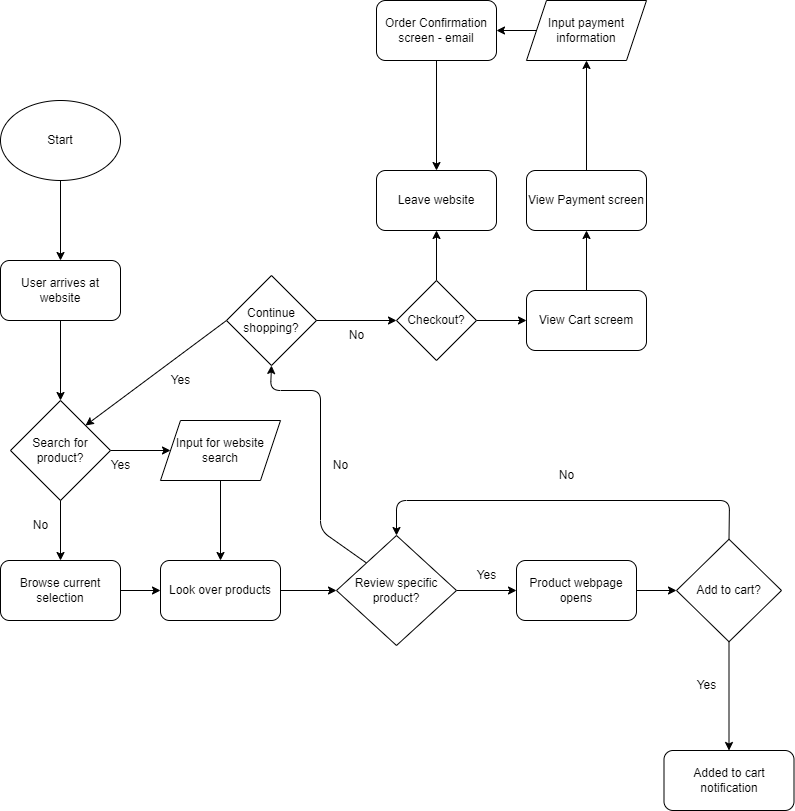

The diagram above was exported from draw.io. Its source (the exported page's mxGraphModel, read from the mxfile embedded in the PNG):
<mxGraphModel dx="1133" dy="792" grid="1" gridSize="10" guides="1" tooltips="1" connect="1" arrows="1" fold="1" page="1" pageScale="1" pageWidth="850" pageHeight="1100" math="0" shadow="0">
  <root>
    <mxCell id="0" />
    <mxCell id="1" parent="0" />
    <mxCell id="5" value="Start" style="ellipse;whiteSpace=wrap;html=1;" vertex="1" parent="1">
      <mxGeometry x="40" y="230" width="120" height="80" as="geometry" />
    </mxCell>
    <mxCell id="6" value="User arrives at website" style="rounded=1;whiteSpace=wrap;html=1;" vertex="1" parent="1">
      <mxGeometry x="40" y="390" width="120" height="60" as="geometry" />
    </mxCell>
    <mxCell id="7" value="" style="endArrow=classic;html=1;exitX=0.5;exitY=1;exitDx=0;exitDy=0;entryX=0.5;entryY=0;entryDx=0;entryDy=0;" edge="1" parent="1" source="5" target="6">
      <mxGeometry width="50" height="50" relative="1" as="geometry">
        <mxPoint x="380" y="680" as="sourcePoint" />
        <mxPoint x="430" y="630" as="targetPoint" />
      </mxGeometry>
    </mxCell>
    <mxCell id="85" value="" style="edgeStyle=none;html=1;" edge="1" parent="1" source="8" target="84">
      <mxGeometry relative="1" as="geometry" />
    </mxCell>
    <mxCell id="8" value="Search for product?" style="rhombus;whiteSpace=wrap;html=1;" vertex="1" parent="1">
      <mxGeometry x="50" y="530" width="100" height="100" as="geometry" />
    </mxCell>
    <mxCell id="9" value="" style="endArrow=classic;html=1;exitX=0.5;exitY=1;exitDx=0;exitDy=0;" edge="1" parent="1" source="6" target="8">
      <mxGeometry width="50" height="50" relative="1" as="geometry">
        <mxPoint x="110" y="410" as="sourcePoint" />
        <mxPoint x="110" y="450" as="targetPoint" />
      </mxGeometry>
    </mxCell>
    <mxCell id="11" value="Yes" style="text;html=1;align=center;verticalAlign=middle;resizable=0;points=[];autosize=1;strokeColor=none;fillColor=none;" vertex="1" parent="1">
      <mxGeometry x="140" y="580" width="40" height="30" as="geometry" />
    </mxCell>
    <mxCell id="33" value="" style="edgeStyle=none;html=1;" edge="1" parent="1" source="12" target="15">
      <mxGeometry relative="1" as="geometry" />
    </mxCell>
    <mxCell id="12" value="Browse current selection" style="rounded=1;whiteSpace=wrap;html=1;" vertex="1" parent="1">
      <mxGeometry x="40" y="690" width="120" height="60" as="geometry" />
    </mxCell>
    <mxCell id="13" value="" style="edgeStyle=none;orthogonalLoop=1;jettySize=auto;html=1;exitX=0.5;exitY=1;exitDx=0;exitDy=0;" edge="1" parent="1" source="8" target="12">
      <mxGeometry width="100" relative="1" as="geometry">
        <mxPoint x="160" y="760" as="sourcePoint" />
        <mxPoint x="260" y="760" as="targetPoint" />
        <Array as="points" />
      </mxGeometry>
    </mxCell>
    <mxCell id="14" value="No" style="text;html=1;align=center;verticalAlign=middle;resizable=0;points=[];autosize=1;strokeColor=none;fillColor=none;" vertex="1" parent="1">
      <mxGeometry x="60" y="640" width="40" height="30" as="geometry" />
    </mxCell>
    <mxCell id="70" value="" style="edgeStyle=none;html=1;" edge="1" parent="1" source="15" target="32">
      <mxGeometry relative="1" as="geometry" />
    </mxCell>
    <mxCell id="15" value="Look over products" style="rounded=1;whiteSpace=wrap;html=1;" vertex="1" parent="1">
      <mxGeometry x="200" y="690" width="120" height="60" as="geometry" />
    </mxCell>
    <mxCell id="35" value="" style="edgeStyle=none;html=1;entryX=0;entryY=0.5;entryDx=0;entryDy=0;exitX=1;exitY=0.5;exitDx=0;exitDy=0;" edge="1" parent="1" source="32" target="50">
      <mxGeometry relative="1" as="geometry">
        <mxPoint x="360" y="520" as="sourcePoint" />
        <mxPoint x="430" y="521.25" as="targetPoint" />
      </mxGeometry>
    </mxCell>
    <mxCell id="72" style="edgeStyle=none;html=1;exitX=0;exitY=0;exitDx=0;exitDy=0;entryX=0.5;entryY=1;entryDx=0;entryDy=0;" edge="1" parent="1" source="32" target="53">
      <mxGeometry relative="1" as="geometry">
        <Array as="points">
          <mxPoint x="360" y="660" />
          <mxPoint x="360" y="520" />
          <mxPoint x="310" y="520" />
        </Array>
      </mxGeometry>
    </mxCell>
    <mxCell id="32" value="Review specific product?" style="rhombus;whiteSpace=wrap;html=1;" vertex="1" parent="1">
      <mxGeometry x="376" y="665" width="120" height="110" as="geometry" />
    </mxCell>
    <mxCell id="36" value="Yes" style="text;html=1;align=center;verticalAlign=middle;resizable=0;points=[];autosize=1;strokeColor=none;fillColor=none;" vertex="1" parent="1">
      <mxGeometry x="506" y="690" width="40" height="30" as="geometry" />
    </mxCell>
    <mxCell id="45" value="" style="edgeStyle=none;html=1;entryX=0.5;entryY=0;entryDx=0;entryDy=0;exitX=0.5;exitY=1;exitDx=0;exitDy=0;" edge="1" parent="1" source="37" target="44">
      <mxGeometry relative="1" as="geometry">
        <mxPoint x="730" y="600" as="sourcePoint" />
      </mxGeometry>
    </mxCell>
    <mxCell id="37" value="Add to cart?" style="rhombus;whiteSpace=wrap;html=1;" vertex="1" parent="1">
      <mxGeometry x="716" y="668.75" width="105" height="102.5" as="geometry" />
    </mxCell>
    <mxCell id="40" value="Yes" style="text;html=1;align=center;verticalAlign=middle;resizable=0;points=[];autosize=1;strokeColor=none;fillColor=none;" vertex="1" parent="1">
      <mxGeometry x="726" y="800" width="40" height="30" as="geometry" />
    </mxCell>
    <mxCell id="41" value="" style="edgeStyle=none;orthogonalLoop=1;jettySize=auto;html=1;exitX=0.5;exitY=0;exitDx=0;exitDy=0;entryX=0.5;entryY=0;entryDx=0;entryDy=0;" edge="1" parent="1" source="37" target="32">
      <mxGeometry width="100" relative="1" as="geometry">
        <mxPoint x="600" y="470" as="sourcePoint" />
        <mxPoint x="570" y="501" as="targetPoint" />
        <Array as="points">
          <mxPoint x="769" y="630" />
          <mxPoint x="436" y="630" />
        </Array>
      </mxGeometry>
    </mxCell>
    <mxCell id="42" value="No" style="text;html=1;align=center;verticalAlign=middle;resizable=0;points=[];autosize=1;strokeColor=none;fillColor=none;" vertex="1" parent="1">
      <mxGeometry x="586" y="590" width="40" height="30" as="geometry" />
    </mxCell>
    <mxCell id="44" value="Added to cart notification" style="rounded=1;whiteSpace=wrap;html=1;" vertex="1" parent="1">
      <mxGeometry x="703.5" y="880" width="130" height="60" as="geometry" />
    </mxCell>
    <mxCell id="50" value="Product webpage opens" style="rounded=1;whiteSpace=wrap;html=1;" vertex="1" parent="1">
      <mxGeometry x="556" y="690" width="120" height="60" as="geometry" />
    </mxCell>
    <mxCell id="51" value="" style="edgeStyle=none;orthogonalLoop=1;jettySize=auto;html=1;exitX=1;exitY=0.5;exitDx=0;exitDy=0;entryX=0;entryY=0.5;entryDx=0;entryDy=0;" edge="1" parent="1" source="50" target="37">
      <mxGeometry width="100" relative="1" as="geometry">
        <mxPoint x="550" y="540" as="sourcePoint" />
        <mxPoint x="650" y="540" as="targetPoint" />
        <Array as="points" />
      </mxGeometry>
    </mxCell>
    <mxCell id="73" style="edgeStyle=none;html=1;exitX=0;exitY=0.5;exitDx=0;exitDy=0;entryX=1;entryY=0;entryDx=0;entryDy=0;" edge="1" parent="1" source="53" target="8">
      <mxGeometry relative="1" as="geometry" />
    </mxCell>
    <mxCell id="53" value="Continue shopping?" style="rhombus;whiteSpace=wrap;html=1;" vertex="1" parent="1">
      <mxGeometry x="266" y="405" width="90" height="90" as="geometry" />
    </mxCell>
    <mxCell id="60" value="No" style="text;html=1;align=center;verticalAlign=middle;resizable=0;points=[];autosize=1;strokeColor=none;fillColor=none;" vertex="1" parent="1">
      <mxGeometry x="360" y="580" width="40" height="30" as="geometry" />
    </mxCell>
    <mxCell id="62" value="No" style="text;html=1;align=center;verticalAlign=middle;resizable=0;points=[];autosize=1;strokeColor=none;fillColor=none;" vertex="1" parent="1">
      <mxGeometry x="376" y="450" width="40" height="30" as="geometry" />
    </mxCell>
    <mxCell id="64" value="Yes" style="text;html=1;align=center;verticalAlign=middle;resizable=0;points=[];autosize=1;strokeColor=none;fillColor=none;" vertex="1" parent="1">
      <mxGeometry x="200" y="495" width="40" height="30" as="geometry" />
    </mxCell>
    <mxCell id="68" value="" style="endArrow=classic;html=1;exitX=1;exitY=0.5;exitDx=0;exitDy=0;entryX=0;entryY=0.5;entryDx=0;entryDy=0;" edge="1" parent="1" source="53" target="74">
      <mxGeometry width="50" height="50" relative="1" as="geometry">
        <mxPoint x="386" y="390" as="sourcePoint" />
        <mxPoint x="436" y="450" as="targetPoint" />
      </mxGeometry>
    </mxCell>
    <mxCell id="75" style="edgeStyle=none;html=1;exitX=0.5;exitY=0;exitDx=0;exitDy=0;entryX=0.5;entryY=1;entryDx=0;entryDy=0;" edge="1" parent="1" source="74" target="76">
      <mxGeometry relative="1" as="geometry">
        <mxPoint x="476" y="350" as="targetPoint" />
      </mxGeometry>
    </mxCell>
    <mxCell id="78" value="" style="edgeStyle=none;html=1;" edge="1" parent="1" source="74" target="77">
      <mxGeometry relative="1" as="geometry" />
    </mxCell>
    <mxCell id="74" value="Checkout?" style="rhombus;whiteSpace=wrap;html=1;" vertex="1" parent="1">
      <mxGeometry x="436" y="410" width="80" height="80" as="geometry" />
    </mxCell>
    <mxCell id="76" value="Leave website" style="rounded=1;whiteSpace=wrap;html=1;" vertex="1" parent="1">
      <mxGeometry x="416" y="300" width="120" height="60" as="geometry" />
    </mxCell>
    <mxCell id="80" value="" style="edgeStyle=none;html=1;" edge="1" parent="1" source="77" target="79">
      <mxGeometry relative="1" as="geometry" />
    </mxCell>
    <mxCell id="77" value="View Cart screem" style="rounded=1;whiteSpace=wrap;html=1;" vertex="1" parent="1">
      <mxGeometry x="566" y="420" width="120" height="60" as="geometry" />
    </mxCell>
    <mxCell id="83" value="" style="edgeStyle=none;html=1;" edge="1" parent="1" source="79" target="82">
      <mxGeometry relative="1" as="geometry" />
    </mxCell>
    <mxCell id="79" value="View Payment screen" style="rounded=1;whiteSpace=wrap;html=1;" vertex="1" parent="1">
      <mxGeometry x="566" y="300" width="120" height="60" as="geometry" />
    </mxCell>
    <mxCell id="91" value="" style="edgeStyle=none;html=1;" edge="1" parent="1" source="82" target="90">
      <mxGeometry relative="1" as="geometry" />
    </mxCell>
    <mxCell id="82" value="Input payment information" style="shape=parallelogram;perimeter=parallelogramPerimeter;whiteSpace=wrap;html=1;fixedSize=1;" vertex="1" parent="1">
      <mxGeometry x="566" y="130" width="120" height="60" as="geometry" />
    </mxCell>
    <mxCell id="86" value="" style="edgeStyle=none;html=1;" edge="1" parent="1" source="84" target="15">
      <mxGeometry relative="1" as="geometry" />
    </mxCell>
    <mxCell id="84" value="Input for website search" style="shape=parallelogram;perimeter=parallelogramPerimeter;whiteSpace=wrap;html=1;fixedSize=1;" vertex="1" parent="1">
      <mxGeometry x="200" y="550" width="120" height="60" as="geometry" />
    </mxCell>
    <mxCell id="89" value="" style="edgeStyle=none;html=1;entryX=0.5;entryY=0;entryDx=0;entryDy=0;exitX=0.5;exitY=1;exitDx=0;exitDy=0;" edge="1" parent="1" source="90" target="76">
      <mxGeometry relative="1" as="geometry">
        <mxPoint x="477.57142857142867" y="190" as="sourcePoint" />
      </mxGeometry>
    </mxCell>
    <mxCell id="90" value="Order Confirmation screen - email" style="rounded=1;whiteSpace=wrap;html=1;" vertex="1" parent="1">
      <mxGeometry x="416" y="130" width="120" height="60" as="geometry" />
    </mxCell>
  </root>
</mxGraphModel>